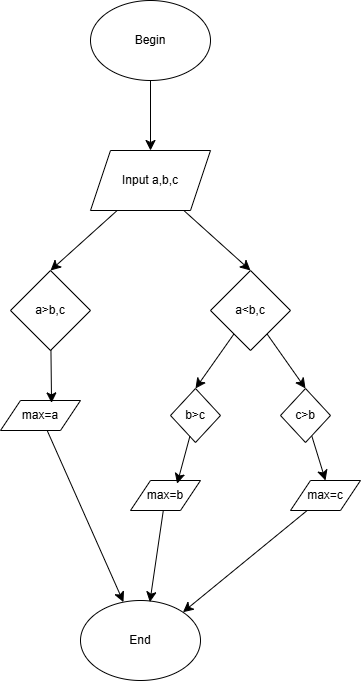

The diagram above was exported from draw.io. Its source (the exported page's mxGraphModel, read from the mxfile embedded in the PNG):
<mxGraphModel dx="1290" dy="557" grid="1" gridSize="10" guides="1" tooltips="1" connect="1" arrows="1" fold="1" page="1" pageScale="1" pageWidth="1169" pageHeight="827" math="0" shadow="0">
  <root>
    <mxCell id="0" />
    <mxCell id="1" parent="0" />
    <mxCell id="HuP4dp2spyByWb86pAZq-9" style="edgeStyle=none;curved=1;rounded=0;orthogonalLoop=1;jettySize=auto;html=1;entryX=0.5;entryY=0;entryDx=0;entryDy=0;fontSize=12;startSize=8;endSize=8;" parent="1" source="ZVRREiyAONkWbbqeRiN6-1" target="ZVRREiyAONkWbbqeRiN6-2" edge="1">
      <mxGeometry relative="1" as="geometry" />
    </mxCell>
    <mxCell id="ZVRREiyAONkWbbqeRiN6-1" value="Begin" style="ellipse;whiteSpace=wrap;html=1;" parent="1" vertex="1">
      <mxGeometry x="210" y="30" width="120" height="80" as="geometry" />
    </mxCell>
    <mxCell id="HuP4dp2spyByWb86pAZq-10" style="edgeStyle=none;curved=1;rounded=0;orthogonalLoop=1;jettySize=auto;html=1;entryX=0.5;entryY=0;entryDx=0;entryDy=0;fontSize=12;startSize=8;endSize=8;" parent="1" source="ZVRREiyAONkWbbqeRiN6-2" target="HuP4dp2spyByWb86pAZq-1" edge="1">
      <mxGeometry relative="1" as="geometry" />
    </mxCell>
    <mxCell id="HuP4dp2spyByWb86pAZq-11" style="edgeStyle=none;curved=1;rounded=0;orthogonalLoop=1;jettySize=auto;html=1;entryX=0.5;entryY=0;entryDx=0;entryDy=0;fontSize=12;startSize=8;endSize=8;" parent="1" source="ZVRREiyAONkWbbqeRiN6-2" target="HuP4dp2spyByWb86pAZq-3" edge="1">
      <mxGeometry relative="1" as="geometry" />
    </mxCell>
    <mxCell id="ZVRREiyAONkWbbqeRiN6-2" value="Input a,b,c" style="shape=parallelogram;perimeter=parallelogramPerimeter;whiteSpace=wrap;html=1;fixedSize=1;" parent="1" vertex="1">
      <mxGeometry x="210" y="180" width="120" height="60" as="geometry" />
    </mxCell>
    <mxCell id="HuP4dp2spyByWb86pAZq-1" value="a&amp;gt;b,c" style="rhombus;whiteSpace=wrap;html=1;" parent="1" vertex="1">
      <mxGeometry x="130" y="300" width="80" height="80" as="geometry" />
    </mxCell>
    <mxCell id="HuP4dp2spyByWb86pAZq-18" style="edgeStyle=none;curved=1;rounded=0;orthogonalLoop=1;jettySize=auto;html=1;fontSize=12;startSize=8;endSize=8;" parent="1" source="HuP4dp2spyByWb86pAZq-2" target="HuP4dp2spyByWb86pAZq-17" edge="1">
      <mxGeometry relative="1" as="geometry" />
    </mxCell>
    <mxCell id="HuP4dp2spyByWb86pAZq-2" value="max=a" style="shape=parallelogram;perimeter=parallelogramPerimeter;whiteSpace=wrap;html=1;fixedSize=1;" parent="1" vertex="1">
      <mxGeometry x="120" y="430" width="80" height="30" as="geometry" />
    </mxCell>
    <mxCell id="HuP4dp2spyByWb86pAZq-13" style="edgeStyle=none;curved=1;rounded=0;orthogonalLoop=1;jettySize=auto;html=1;entryX=0.5;entryY=0;entryDx=0;entryDy=0;fontSize=12;startSize=8;endSize=8;" parent="1" source="HuP4dp2spyByWb86pAZq-3" target="HuP4dp2spyByWb86pAZq-5" edge="1">
      <mxGeometry relative="1" as="geometry" />
    </mxCell>
    <mxCell id="HuP4dp2spyByWb86pAZq-14" style="edgeStyle=none;curved=1;rounded=0;orthogonalLoop=1;jettySize=auto;html=1;entryX=0.5;entryY=0;entryDx=0;entryDy=0;fontSize=12;startSize=8;endSize=8;" parent="1" source="HuP4dp2spyByWb86pAZq-3" target="HuP4dp2spyByWb86pAZq-8" edge="1">
      <mxGeometry relative="1" as="geometry" />
    </mxCell>
    <mxCell id="HuP4dp2spyByWb86pAZq-3" value="a&amp;lt;b,c" style="rhombus;whiteSpace=wrap;html=1;" parent="1" vertex="1">
      <mxGeometry x="330" y="300" width="80" height="80" as="geometry" />
    </mxCell>
    <mxCell id="HuP4dp2spyByWb86pAZq-5" value="b&amp;gt;c" style="rhombus;whiteSpace=wrap;html=1;" parent="1" vertex="1">
      <mxGeometry x="290" y="418" width="50" height="54" as="geometry" />
    </mxCell>
    <mxCell id="HuP4dp2spyByWb86pAZq-6" value="max=b" style="shape=parallelogram;perimeter=parallelogramPerimeter;whiteSpace=wrap;html=1;fixedSize=1;" parent="1" vertex="1">
      <mxGeometry x="250" y="510" width="70" height="30" as="geometry" />
    </mxCell>
    <mxCell id="HuP4dp2spyByWb86pAZq-20" style="edgeStyle=none;curved=1;rounded=0;orthogonalLoop=1;jettySize=auto;html=1;entryX=1;entryY=0;entryDx=0;entryDy=0;fontSize=12;startSize=8;endSize=8;" parent="1" source="HuP4dp2spyByWb86pAZq-7" target="HuP4dp2spyByWb86pAZq-17" edge="1">
      <mxGeometry relative="1" as="geometry" />
    </mxCell>
    <mxCell id="HuP4dp2spyByWb86pAZq-7" value="max=c" style="shape=parallelogram;perimeter=parallelogramPerimeter;whiteSpace=wrap;html=1;fixedSize=1;" parent="1" vertex="1">
      <mxGeometry x="410" y="510" width="70" height="30" as="geometry" />
    </mxCell>
    <mxCell id="HuP4dp2spyByWb86pAZq-16" style="edgeStyle=none;curved=1;rounded=0;orthogonalLoop=1;jettySize=auto;html=1;entryX=0.5;entryY=0;entryDx=0;entryDy=0;fontSize=12;startSize=8;endSize=8;" parent="1" source="HuP4dp2spyByWb86pAZq-8" target="HuP4dp2spyByWb86pAZq-7" edge="1">
      <mxGeometry relative="1" as="geometry" />
    </mxCell>
    <mxCell id="HuP4dp2spyByWb86pAZq-8" value="c&amp;gt;b" style="rhombus;whiteSpace=wrap;html=1;" parent="1" vertex="1">
      <mxGeometry x="400" y="418" width="50" height="54" as="geometry" />
    </mxCell>
    <mxCell id="HuP4dp2spyByWb86pAZq-12" style="edgeStyle=none;curved=1;rounded=0;orthogonalLoop=1;jettySize=auto;html=1;entryX=0.638;entryY=0.08;entryDx=0;entryDy=0;entryPerimeter=0;fontSize=12;startSize=8;endSize=8;" parent="1" source="HuP4dp2spyByWb86pAZq-1" target="HuP4dp2spyByWb86pAZq-2" edge="1">
      <mxGeometry relative="1" as="geometry" />
    </mxCell>
    <mxCell id="HuP4dp2spyByWb86pAZq-15" style="edgeStyle=none;curved=1;rounded=0;orthogonalLoop=1;jettySize=auto;html=1;entryX=0.666;entryY=0.107;entryDx=0;entryDy=0;entryPerimeter=0;fontSize=12;startSize=8;endSize=8;" parent="1" source="HuP4dp2spyByWb86pAZq-5" target="HuP4dp2spyByWb86pAZq-6" edge="1">
      <mxGeometry relative="1" as="geometry" />
    </mxCell>
    <mxCell id="HuP4dp2spyByWb86pAZq-17" value="End" style="ellipse;whiteSpace=wrap;html=1;" parent="1" vertex="1">
      <mxGeometry x="200" y="630" width="120" height="80" as="geometry" />
    </mxCell>
    <mxCell id="HuP4dp2spyByWb86pAZq-19" style="edgeStyle=none;curved=1;rounded=0;orthogonalLoop=1;jettySize=auto;html=1;entryX=0.578;entryY=0.02;entryDx=0;entryDy=0;entryPerimeter=0;fontSize=12;startSize=8;endSize=8;" parent="1" source="HuP4dp2spyByWb86pAZq-6" target="HuP4dp2spyByWb86pAZq-17" edge="1">
      <mxGeometry relative="1" as="geometry" />
    </mxCell>
  </root>
</mxGraphModel>